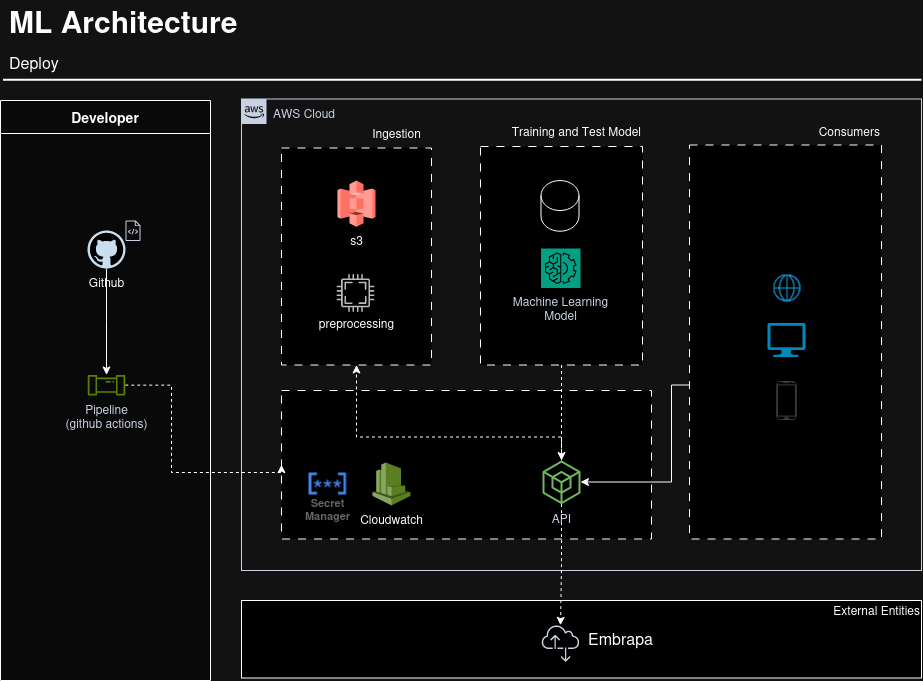

The diagram above was exported from draw.io. Its source (the exported page's mxGraphModel, read from the mxfile embedded in the PNG):
<mxGraphModel dx="1705" dy="-181" grid="1" gridSize="10" guides="1" tooltips="1" connect="1" arrows="1" fold="1" page="1" pageScale="1" pageWidth="827" pageHeight="1169" math="0" shadow="0">
  <root>
    <mxCell id="0" />
    <mxCell id="1" parent="0" />
    <mxCell id="LwKqy6hOHfiUrwQV1M-8-23" value="" style="rounded=0;whiteSpace=wrap;html=1;" vertex="1" parent="1">
      <mxGeometry x="290" y="1790" width="680" height="77.5" as="geometry" />
    </mxCell>
    <mxCell id="xuRYPmKzOktFg8Ohf-ux-108" value="AWS Cloud" style="points=[[0,0],[0.25,0],[0.5,0],[0.75,0],[1,0],[1,0.25],[1,0.5],[1,0.75],[1,1],[0.75,1],[0.5,1],[0.25,1],[0,1],[0,0.75],[0,0.5],[0,0.25]];outlineConnect=0;gradientColor=none;html=1;whiteSpace=wrap;fontSize=12;fontStyle=0;shape=mxgraph.aws4.group;grIcon=mxgraph.aws4.group_aws_cloud_alt;strokeColor=#232F3E;fillColor=none;verticalAlign=top;align=left;spacingLeft=30;fontColor=#232F3E;dashed=0;labelBackgroundColor=none;container=1;pointerEvents=0;collapsible=0;recursiveResize=0;" parent="1" vertex="1">
      <mxGeometry x="290" y="1288.5" width="680" height="471.5" as="geometry" />
    </mxCell>
    <mxCell id="LwKqy6hOHfiUrwQV1M-8-40" value="" style="rounded=0;whiteSpace=wrap;html=1;dashed=1;dashPattern=8 8;" vertex="1" parent="xuRYPmKzOktFg8Ohf-ux-108">
      <mxGeometry x="40" y="291.5" width="370" height="148.5" as="geometry" />
    </mxCell>
    <mxCell id="LwKqy6hOHfiUrwQV1M-8-36" style="edgeStyle=orthogonalEdgeStyle;rounded=0;orthogonalLoop=1;jettySize=auto;html=1;entryX=0.5;entryY=1;entryDx=0;entryDy=0;dashed=1;" edge="1" parent="xuRYPmKzOktFg8Ohf-ux-108" source="xuRYPmKzOktFg8Ohf-ux-166" target="xuRYPmKzOktFg8Ohf-ux-256">
      <mxGeometry relative="1" as="geometry">
        <Array as="points">
          <mxPoint x="320" y="338" />
          <mxPoint x="115" y="338" />
        </Array>
      </mxGeometry>
    </mxCell>
    <mxCell id="xuRYPmKzOktFg8Ohf-ux-166" value="API" style="outlineConnect=0;fontColor=#232F3E;gradientColor=none;fillColor=#277116;strokeColor=none;dashed=0;verticalLabelPosition=bottom;verticalAlign=top;align=center;html=1;fontSize=12;fontStyle=0;aspect=fixed;pointerEvents=1;shape=mxgraph.aws4.external_sdk;labelBackgroundColor=none;" parent="xuRYPmKzOktFg8Ohf-ux-108" vertex="1">
      <mxGeometry x="301" y="361.5" width="38" height="43.59" as="geometry" />
    </mxCell>
    <mxCell id="xuRYPmKzOktFg8Ohf-ux-238" value="Cloudwatch" style="outlineConnect=0;dashed=0;verticalLabelPosition=bottom;verticalAlign=top;align=center;html=1;shape=mxgraph.aws3.cloudwatch;fillColor=#759C3E;gradientColor=none;aspect=fixed;" parent="xuRYPmKzOktFg8Ohf-ux-108" vertex="1">
      <mxGeometry x="131" y="363.49999999999994" width="38" height="42.84" as="geometry" />
    </mxCell>
    <mxCell id="xuRYPmKzOktFg8Ohf-ux-241" value="Secret&#10;Manager" style="sketch=0;html=1;verticalAlign=top;labelPosition=center;verticalLabelPosition=bottom;align=center;spacingTop=-6;fontSize=11;fontStyle=1;fontColor=#999999;shape=image;aspect=fixed;imageAspect=0;image=data:image/svg+xml,(base64 omitted: 2176 chars);" parent="xuRYPmKzOktFg8Ohf-ux-108" vertex="1">
      <mxGeometry x="67" y="373.61" width="38" height="22.62" as="geometry" />
    </mxCell>
    <mxCell id="LwKqy6hOHfiUrwQV1M-8-45" style="edgeStyle=orthogonalEdgeStyle;rounded=0;orthogonalLoop=1;jettySize=auto;html=1;" edge="1" parent="xuRYPmKzOktFg8Ohf-ux-108" source="LwKqy6hOHfiUrwQV1M-8-27" target="xuRYPmKzOktFg8Ohf-ux-166">
      <mxGeometry relative="1" as="geometry">
        <Array as="points">
          <mxPoint x="430" y="286" />
          <mxPoint x="430" y="383" />
        </Array>
      </mxGeometry>
    </mxCell>
    <mxCell id="LwKqy6hOHfiUrwQV1M-8-27" value="" style="rounded=0;whiteSpace=wrap;html=1;dashed=1;dashPattern=8 8;" vertex="1" parent="xuRYPmKzOktFg8Ohf-ux-108">
      <mxGeometry x="448" y="46" width="192" height="394" as="geometry" />
    </mxCell>
    <mxCell id="LwKqy6hOHfiUrwQV1M-8-30" value="&lt;div align=&quot;right&quot;&gt;Consumers&lt;/div&gt;" style="text;html=1;align=right;verticalAlign=middle;resizable=0;points=[];autosize=1;strokeColor=none;fillColor=none;" vertex="1" parent="xuRYPmKzOktFg8Ohf-ux-108">
      <mxGeometry x="560" y="17.5" width="80" height="30" as="geometry" />
    </mxCell>
    <mxCell id="xuRYPmKzOktFg8Ohf-ux-256" value="" style="rounded=0;whiteSpace=wrap;html=1;dashed=1;dashPattern=8 8;" parent="xuRYPmKzOktFg8Ohf-ux-108" vertex="1">
      <mxGeometry x="40" y="49" width="150" height="217" as="geometry" />
    </mxCell>
    <mxCell id="xuRYPmKzOktFg8Ohf-ux-244" value="s3" style="outlineConnect=0;dashed=0;verticalLabelPosition=bottom;verticalAlign=top;align=center;html=1;shape=mxgraph.aws3.s3;fillColor=#E05243;gradientColor=none;aspect=fixed;" parent="xuRYPmKzOktFg8Ohf-ux-108" vertex="1">
      <mxGeometry x="96" y="81.55999999999997" width="38" height="46.2" as="geometry" />
    </mxCell>
    <mxCell id="xuRYPmKzOktFg8Ohf-ux-257" value="Ingestion" style="text;html=1;align=center;verticalAlign=middle;resizable=0;points=[];autosize=1;strokeColor=none;fillColor=none;" parent="xuRYPmKzOktFg8Ohf-ux-108" vertex="1">
      <mxGeometry x="120" y="19" width="70" height="30" as="geometry" />
    </mxCell>
    <mxCell id="LwKqy6hOHfiUrwQV1M-8-31" value="preprocessing" style="text;html=1;align=center;verticalAlign=middle;resizable=0;points=[];autosize=1;strokeColor=none;fillColor=none;" vertex="1" parent="xuRYPmKzOktFg8Ohf-ux-108">
      <mxGeometry x="65" y="209" width="100" height="30" as="geometry" />
    </mxCell>
    <mxCell id="LwKqy6hOHfiUrwQV1M-8-34" style="edgeStyle=orthogonalEdgeStyle;rounded=0;orthogonalLoop=1;jettySize=auto;html=1;dashed=1;" edge="1" parent="xuRYPmKzOktFg8Ohf-ux-108" source="xuRYPmKzOktFg8Ohf-ux-259" target="xuRYPmKzOktFg8Ohf-ux-166">
      <mxGeometry relative="1" as="geometry" />
    </mxCell>
    <mxCell id="xuRYPmKzOktFg8Ohf-ux-259" value="" style="rounded=0;whiteSpace=wrap;html=1;dashed=1;dashPattern=8 8;" parent="xuRYPmKzOktFg8Ohf-ux-108" vertex="1">
      <mxGeometry x="239" y="47.5" width="162" height="218.5" as="geometry" />
    </mxCell>
    <mxCell id="xuRYPmKzOktFg8Ohf-ux-260" value="Training and Test Model" style="text;html=1;align=right;verticalAlign=middle;resizable=0;points=[];autosize=1;strokeColor=none;fillColor=none;" parent="xuRYPmKzOktFg8Ohf-ux-108" vertex="1">
      <mxGeometry x="251" y="17.5" width="150" height="30" as="geometry" />
    </mxCell>
    <mxCell id="LwKqy6hOHfiUrwQV1M-8-25" value="&lt;div&gt;Machine Learning&lt;/div&gt;&lt;div&gt;Model&lt;/div&gt;" style="sketch=0;points=[[0,0,0],[0.25,0,0],[0.5,0,0],[0.75,0,0],[1,0,0],[0,1,0],[0.25,1,0],[0.5,1,0],[0.75,1,0],[1,1,0],[0,0.25,0],[0,0.5,0],[0,0.75,0],[1,0.25,0],[1,0.5,0],[1,0.75,0]];outlineConnect=0;fontColor=#232F3E;fillColor=#01A88D;strokeColor=#ffffff;dashed=0;verticalLabelPosition=bottom;verticalAlign=top;align=center;html=1;fontSize=12;fontStyle=0;aspect=fixed;shape=mxgraph.aws4.resourceIcon;resIcon=mxgraph.aws4.machine_learning;" vertex="1" parent="xuRYPmKzOktFg8Ohf-ux-108">
      <mxGeometry x="299.5" y="149.5" width="39.5" height="39.5" as="geometry" />
    </mxCell>
    <mxCell id="LwKqy6hOHfiUrwQV1M-8-26" value="" style="shape=cylinder3;whiteSpace=wrap;html=1;boundedLbl=1;backgroundOutline=1;size=15;aspect=fixed;" vertex="1" parent="xuRYPmKzOktFg8Ohf-ux-108">
      <mxGeometry x="299.5" y="81.55999999999977" width="38" height="50.67" as="geometry" />
    </mxCell>
    <mxCell id="LwKqy6hOHfiUrwQV1M-8-42" value="" style="shape=image;html=1;verticalAlign=top;verticalLabelPosition=bottom;labelBackgroundColor=#ffffff;imageAspect=0;aspect=fixed;image=https://cdn4.iconfinder.com/data/icons/for-your-interface-free-samples/128/Globe-128.png" vertex="1" parent="xuRYPmKzOktFg8Ohf-ux-108">
      <mxGeometry x="526" y="169.5" width="38" height="38" as="geometry" />
    </mxCell>
    <mxCell id="LwKqy6hOHfiUrwQV1M-8-43" value="" style="verticalLabelPosition=bottom;html=1;verticalAlign=top;align=center;strokeColor=none;fillColor=#00BEF2;shape=mxgraph.azure.computer;pointerEvents=1;aspect=fixed;" vertex="1" parent="xuRYPmKzOktFg8Ohf-ux-108">
      <mxGeometry x="526" y="223.89999999999998" width="38" height="34.2" as="geometry" />
    </mxCell>
    <mxCell id="LwKqy6hOHfiUrwQV1M-8-44" value="" style="verticalLabelPosition=bottom;verticalAlign=top;html=1;shadow=0;dashed=0;strokeWidth=1;shape=mxgraph.android.phone2;strokeColor=#c0c0c0;aspect=fixed;" vertex="1" parent="xuRYPmKzOktFg8Ohf-ux-108">
      <mxGeometry x="535.26" y="282.5" width="19.49" height="38" as="geometry" />
    </mxCell>
    <mxCell id="LwKqy6hOHfiUrwQV1M-8-47" value="" style="sketch=0;pointerEvents=1;shadow=0;dashed=0;html=1;strokeColor=none;fillColor=#434445;aspect=fixed;labelPosition=center;verticalLabelPosition=bottom;verticalAlign=top;align=center;outlineConnect=0;shape=mxgraph.vvd.cpu;" vertex="1" parent="xuRYPmKzOktFg8Ohf-ux-108">
      <mxGeometry x="95" y="175" width="38" height="38" as="geometry" />
    </mxCell>
    <mxCell id="xuRYPmKzOktFg8Ohf-ux-148" value="ML Architecture" style="text;html=1;resizable=0;points=[];autosize=1;align=left;verticalAlign=top;spacingTop=-4;fontSize=30;fontStyle=1;labelBackgroundColor=none;" parent="1" vertex="1">
      <mxGeometry x="55.5" y="1190" width="250" height="40" as="geometry" />
    </mxCell>
    <mxCell id="xuRYPmKzOktFg8Ohf-ux-149" value="Deploy" style="text;html=1;resizable=0;points=[];autosize=1;align=left;verticalAlign=top;spacingTop=-4;fontSize=16;labelBackgroundColor=none;" parent="1" vertex="1">
      <mxGeometry x="55.5" y="1240" width="70" height="30" as="geometry" />
    </mxCell>
    <mxCell id="xuRYPmKzOktFg8Ohf-ux-150" value="" style="line;strokeWidth=2;html=1;fontSize=14;labelBackgroundColor=none;" parent="1" vertex="1">
      <mxGeometry x="51.5" y="1265" width="918.5" height="8.66" as="geometry" />
    </mxCell>
    <mxCell id="xuRYPmKzOktFg8Ohf-ux-162" value="Developer" style="swimlane;fontSize=14;align=center;swimlaneFillColor=#f4f4f4;fillColor=#f4f4f4;startSize=33;container=1;pointerEvents=0;collapsible=0;recursiveResize=0;" parent="1" vertex="1">
      <mxGeometry x="49" y="1290" width="210" height="580" as="geometry" />
    </mxCell>
    <mxCell id="xuRYPmKzOktFg8Ohf-ux-233" value="Github" style="dashed=0;outlineConnect=0;html=1;align=center;labelPosition=center;verticalLabelPosition=bottom;verticalAlign=top;shape=mxgraph.weblogos.github;aspect=fixed;" parent="xuRYPmKzOktFg8Ohf-ux-162" vertex="1">
      <mxGeometry x="87" y="130" width="38" height="38" as="geometry" />
    </mxCell>
    <mxCell id="xuRYPmKzOktFg8Ohf-ux-237" value="" style="sketch=0;outlineConnect=0;fontColor=#232F3E;gradientColor=none;fillColor=#232F3D;strokeColor=none;dashed=0;verticalLabelPosition=bottom;verticalAlign=top;align=center;html=1;fontSize=12;fontStyle=0;aspect=fixed;pointerEvents=1;shape=mxgraph.aws4.source_code;" parent="xuRYPmKzOktFg8Ohf-ux-162" vertex="1">
      <mxGeometry x="125" y="120" width="15" height="20.53" as="geometry" />
    </mxCell>
    <mxCell id="xuRYPmKzOktFg8Ohf-ux-236" value="" style="group;aspect=fixed;" parent="xuRYPmKzOktFg8Ohf-ux-162" vertex="1" connectable="0">
      <mxGeometry x="87" y="274.45000000000005" width="38" height="35.08" as="geometry" />
    </mxCell>
    <mxCell id="xuRYPmKzOktFg8Ohf-ux-234" value="&lt;div&gt;Pipeline&lt;/div&gt;&lt;div&gt;(github actions)&lt;br&gt;&lt;/div&gt;" style="sketch=0;outlineConnect=0;fontColor=#232F3E;gradientColor=none;fillColor=#7AA116;strokeColor=none;dashed=0;verticalLabelPosition=bottom;verticalAlign=top;align=center;html=1;fontSize=12;fontStyle=0;aspect=fixed;pointerEvents=1;shape=mxgraph.aws4.iot_analytics_pipeline;" parent="xuRYPmKzOktFg8Ohf-ux-236" vertex="1">
      <mxGeometry width="38" height="20.46153846153846" as="geometry" />
    </mxCell>
    <mxCell id="xuRYPmKzOktFg8Ohf-ux-245" style="edgeStyle=orthogonalEdgeStyle;rounded=0;orthogonalLoop=1;jettySize=auto;html=1;" parent="xuRYPmKzOktFg8Ohf-ux-162" source="xuRYPmKzOktFg8Ohf-ux-233" target="xuRYPmKzOktFg8Ohf-ux-234" edge="1">
      <mxGeometry relative="1" as="geometry" />
    </mxCell>
    <mxCell id="xuRYPmKzOktFg8Ohf-ux-254" value="" style="sketch=0;outlineConnect=0;fontColor=#232F3E;gradientColor=none;fillColor=#232F3D;strokeColor=none;dashed=0;verticalLabelPosition=bottom;verticalAlign=top;align=center;html=1;fontSize=12;fontStyle=0;aspect=fixed;pointerEvents=1;shape=mxgraph.aws4.internet_alt2;" parent="1" vertex="1">
      <mxGeometry x="590" y="1814" width="38" height="38" as="geometry" />
    </mxCell>
    <mxCell id="LwKqy6hOHfiUrwQV1M-8-24" value="External Entities" style="text;html=1;resizable=0;points=[];autosize=1;align=right;verticalAlign=top;spacingTop=-4;fontSize=12;labelBackgroundColor=none;" vertex="1" parent="1">
      <mxGeometry x="860" y="1790" width="110" height="20" as="geometry" />
    </mxCell>
    <mxCell id="LwKqy6hOHfiUrwQV1M-8-35" style="edgeStyle=orthogonalEdgeStyle;rounded=0;orthogonalLoop=1;jettySize=auto;html=1;dashed=1;" edge="1" parent="1" source="xuRYPmKzOktFg8Ohf-ux-166" target="xuRYPmKzOktFg8Ohf-ux-254">
      <mxGeometry relative="1" as="geometry" />
    </mxCell>
    <mxCell id="LwKqy6hOHfiUrwQV1M-8-37" style="edgeStyle=orthogonalEdgeStyle;rounded=0;orthogonalLoop=1;jettySize=auto;html=1;entryX=0;entryY=0.5;entryDx=0;entryDy=0;dashed=1;" edge="1" parent="1" source="xuRYPmKzOktFg8Ohf-ux-234" target="LwKqy6hOHfiUrwQV1M-8-40">
      <mxGeometry relative="1" as="geometry">
        <Array as="points">
          <mxPoint x="220" y="1575" />
          <mxPoint x="220" y="1662" />
        </Array>
      </mxGeometry>
    </mxCell>
    <mxCell id="LwKqy6hOHfiUrwQV1M-8-41" value="Embrapa" style="text;html=1;resizable=0;points=[];autosize=1;align=left;verticalAlign=top;spacingTop=-4;fontSize=16;labelBackgroundColor=none;" vertex="1" parent="1">
      <mxGeometry x="635" y="1816" width="90" height="30" as="geometry" />
    </mxCell>
  </root>
</mxGraphModel>